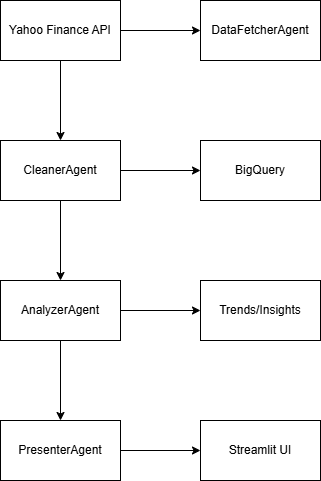

The diagram above was exported from draw.io. Its source (the exported page's mxGraphModel, read from the mxfile embedded in the PNG):
<mxGraphModel dx="872" dy="465" grid="1" gridSize="10" guides="1" tooltips="1" connect="1" arrows="1" fold="1" page="1" pageScale="1" pageWidth="827" pageHeight="1169" math="0" shadow="0">
  <root>
    <mxCell id="0" />
    <mxCell id="1" parent="0" />
    <mxCell id="JlJK_8RYtBQtPeJYGYJm-3" value="" style="edgeStyle=orthogonalEdgeStyle;rounded=0;orthogonalLoop=1;jettySize=auto;html=1;" edge="1" parent="1" source="JlJK_8RYtBQtPeJYGYJm-1" target="JlJK_8RYtBQtPeJYGYJm-2">
      <mxGeometry relative="1" as="geometry" />
    </mxCell>
    <mxCell id="JlJK_8RYtBQtPeJYGYJm-5" value="" style="edgeStyle=orthogonalEdgeStyle;rounded=0;orthogonalLoop=1;jettySize=auto;html=1;" edge="1" parent="1" source="JlJK_8RYtBQtPeJYGYJm-1" target="JlJK_8RYtBQtPeJYGYJm-4">
      <mxGeometry relative="1" as="geometry" />
    </mxCell>
    <mxCell id="JlJK_8RYtBQtPeJYGYJm-1" value="Yahoo Finance API" style="rounded=0;whiteSpace=wrap;html=1;" vertex="1" parent="1">
      <mxGeometry x="354" y="40" width="120" height="60" as="geometry" />
    </mxCell>
    <mxCell id="JlJK_8RYtBQtPeJYGYJm-2" value="DataFetcherAgent" style="whiteSpace=wrap;html=1;rounded=0;" vertex="1" parent="1">
      <mxGeometry x="554" y="40" width="120" height="60" as="geometry" />
    </mxCell>
    <mxCell id="JlJK_8RYtBQtPeJYGYJm-7" value="" style="edgeStyle=orthogonalEdgeStyle;rounded=0;orthogonalLoop=1;jettySize=auto;html=1;" edge="1" parent="1" source="JlJK_8RYtBQtPeJYGYJm-4" target="JlJK_8RYtBQtPeJYGYJm-6">
      <mxGeometry relative="1" as="geometry" />
    </mxCell>
    <mxCell id="JlJK_8RYtBQtPeJYGYJm-9" value="" style="edgeStyle=orthogonalEdgeStyle;rounded=0;orthogonalLoop=1;jettySize=auto;html=1;" edge="1" parent="1" source="JlJK_8RYtBQtPeJYGYJm-4" target="JlJK_8RYtBQtPeJYGYJm-8">
      <mxGeometry relative="1" as="geometry" />
    </mxCell>
    <mxCell id="JlJK_8RYtBQtPeJYGYJm-4" value="CleanerAgent" style="whiteSpace=wrap;html=1;rounded=0;" vertex="1" parent="1">
      <mxGeometry x="354" y="180" width="120" height="60" as="geometry" />
    </mxCell>
    <mxCell id="JlJK_8RYtBQtPeJYGYJm-6" value="BigQuery" style="whiteSpace=wrap;html=1;rounded=0;" vertex="1" parent="1">
      <mxGeometry x="554" y="180" width="120" height="60" as="geometry" />
    </mxCell>
    <mxCell id="JlJK_8RYtBQtPeJYGYJm-11" value="" style="edgeStyle=orthogonalEdgeStyle;rounded=0;orthogonalLoop=1;jettySize=auto;html=1;" edge="1" parent="1" source="JlJK_8RYtBQtPeJYGYJm-8" target="JlJK_8RYtBQtPeJYGYJm-10">
      <mxGeometry relative="1" as="geometry" />
    </mxCell>
    <mxCell id="JlJK_8RYtBQtPeJYGYJm-13" value="" style="edgeStyle=orthogonalEdgeStyle;rounded=0;orthogonalLoop=1;jettySize=auto;html=1;" edge="1" parent="1" source="JlJK_8RYtBQtPeJYGYJm-8" target="JlJK_8RYtBQtPeJYGYJm-12">
      <mxGeometry relative="1" as="geometry" />
    </mxCell>
    <mxCell id="JlJK_8RYtBQtPeJYGYJm-8" value="AnalyzerAgent" style="whiteSpace=wrap;html=1;rounded=0;" vertex="1" parent="1">
      <mxGeometry x="354" y="320" width="120" height="60" as="geometry" />
    </mxCell>
    <mxCell id="JlJK_8RYtBQtPeJYGYJm-15" value="" style="edgeStyle=orthogonalEdgeStyle;rounded=0;orthogonalLoop=1;jettySize=auto;html=1;" edge="1" parent="1" source="JlJK_8RYtBQtPeJYGYJm-10" target="JlJK_8RYtBQtPeJYGYJm-14">
      <mxGeometry relative="1" as="geometry" />
    </mxCell>
    <mxCell id="JlJK_8RYtBQtPeJYGYJm-10" value="PresenterAgent" style="whiteSpace=wrap;html=1;rounded=0;" vertex="1" parent="1">
      <mxGeometry x="354" y="460" width="120" height="60" as="geometry" />
    </mxCell>
    <mxCell id="JlJK_8RYtBQtPeJYGYJm-12" value="Trends/Insights" style="whiteSpace=wrap;html=1;rounded=0;" vertex="1" parent="1">
      <mxGeometry x="554" y="320" width="120" height="60" as="geometry" />
    </mxCell>
    <mxCell id="JlJK_8RYtBQtPeJYGYJm-14" value="Streamlit UI" style="whiteSpace=wrap;html=1;rounded=0;" vertex="1" parent="1">
      <mxGeometry x="554" y="460" width="120" height="60" as="geometry" />
    </mxCell>
  </root>
</mxGraphModel>